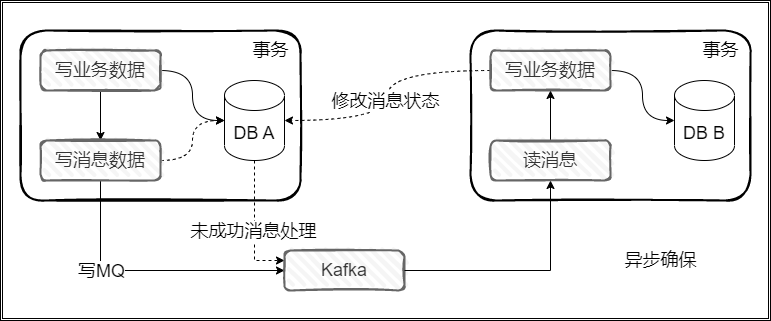

The diagram above was exported from draw.io. Its source (the exported page's mxGraphModel, read from the mxfile embedded in the PNG):
<mxGraphModel dx="1038" dy="491" grid="1" gridSize="10" guides="1" tooltips="1" connect="1" arrows="1" fold="1" page="1" pageScale="1" pageWidth="827" pageHeight="1169" math="0" shadow="0">
  <root>
    <mxCell id="0" />
    <mxCell id="1" parent="0" />
    <mxCell id="0_0J4do6zRIgXTI5V3QD-31" value="" style="shape=ext;double=1;rounded=0;whiteSpace=wrap;html=1;fontSize=18;" vertex="1" parent="1">
      <mxGeometry x="160" y="410" width="770" height="320" as="geometry" />
    </mxCell>
    <mxCell id="0_0J4do6zRIgXTI5V3QD-4" value="" style="rounded=1;whiteSpace=wrap;html=1;strokeWidth=2;fillWeight=4;hachureGap=8;hachureAngle=45;sketch=1;" vertex="1" parent="1">
      <mxGeometry x="180" y="440" width="280" height="170" as="geometry" />
    </mxCell>
    <mxCell id="0_0J4do6zRIgXTI5V3QD-7" value="" style="edgeStyle=orthogonalEdgeStyle;rounded=0;orthogonalLoop=1;jettySize=auto;html=1;fontSize=18;" edge="1" parent="1" source="0_0J4do6zRIgXTI5V3QD-5" target="0_0J4do6zRIgXTI5V3QD-6">
      <mxGeometry relative="1" as="geometry" />
    </mxCell>
    <mxCell id="0_0J4do6zRIgXTI5V3QD-10" value="" style="edgeStyle=orthogonalEdgeStyle;rounded=0;orthogonalLoop=1;jettySize=auto;html=1;fontSize=18;curved=1;" edge="1" parent="1" source="0_0J4do6zRIgXTI5V3QD-5" target="0_0J4do6zRIgXTI5V3QD-9">
      <mxGeometry relative="1" as="geometry" />
    </mxCell>
    <mxCell id="0_0J4do6zRIgXTI5V3QD-5" value="&lt;font style=&quot;font-size: 18px;&quot;&gt;写业务数据&lt;/font&gt;" style="rounded=1;whiteSpace=wrap;html=1;strokeWidth=2;fillWeight=4;hachureGap=8;hachureAngle=45;sketch=1;fillColor=#f5f5f5;fontColor=#333333;strokeColor=#666666;" vertex="1" parent="1">
      <mxGeometry x="200" y="460" width="120" height="40" as="geometry" />
    </mxCell>
    <mxCell id="0_0J4do6zRIgXTI5V3QD-11" value="" style="edgeStyle=orthogonalEdgeStyle;rounded=0;orthogonalLoop=1;jettySize=auto;html=1;fontSize=18;dashed=1;curved=1;" edge="1" parent="1" source="0_0J4do6zRIgXTI5V3QD-6" target="0_0J4do6zRIgXTI5V3QD-9">
      <mxGeometry relative="1" as="geometry" />
    </mxCell>
    <mxCell id="0_0J4do6zRIgXTI5V3QD-14" style="rounded=0;orthogonalLoop=1;jettySize=auto;html=1;entryX=0;entryY=0.5;entryDx=0;entryDy=0;fontSize=18;exitX=0.5;exitY=1;exitDx=0;exitDy=0;edgeStyle=orthogonalEdgeStyle;" edge="1" parent="1" source="0_0J4do6zRIgXTI5V3QD-6" target="0_0J4do6zRIgXTI5V3QD-13">
      <mxGeometry relative="1" as="geometry" />
    </mxCell>
    <mxCell id="0_0J4do6zRIgXTI5V3QD-17" value="写MQ" style="edgeLabel;html=1;align=center;verticalAlign=middle;resizable=0;points=[];fontSize=18;" vertex="1" connectable="0" parent="0_0J4do6zRIgXTI5V3QD-14">
      <mxGeometry x="-0.1827" y="1" relative="1" as="geometry">
        <mxPoint x="-22" y="1" as="offset" />
      </mxGeometry>
    </mxCell>
    <mxCell id="0_0J4do6zRIgXTI5V3QD-6" value="&lt;font style=&quot;font-size: 18px;&quot;&gt;写消息数据&lt;/font&gt;" style="rounded=1;whiteSpace=wrap;html=1;strokeWidth=2;fillWeight=4;hachureGap=8;hachureAngle=45;sketch=1;fillColor=#f5f5f5;fontColor=#333333;strokeColor=#666666;" vertex="1" parent="1">
      <mxGeometry x="200" y="550" width="120" height="40" as="geometry" />
    </mxCell>
    <mxCell id="0_0J4do6zRIgXTI5V3QD-15" style="edgeStyle=orthogonalEdgeStyle;rounded=0;orthogonalLoop=1;jettySize=auto;html=1;entryX=0;entryY=0.25;entryDx=0;entryDy=0;fontSize=18;dashed=1;" edge="1" parent="1" source="0_0J4do6zRIgXTI5V3QD-9" target="0_0J4do6zRIgXTI5V3QD-13">
      <mxGeometry relative="1" as="geometry" />
    </mxCell>
    <mxCell id="0_0J4do6zRIgXTI5V3QD-16" value="未成功消息处理" style="edgeLabel;html=1;align=center;verticalAlign=middle;resizable=0;points=[];fontSize=18;" vertex="1" connectable="0" parent="0_0J4do6zRIgXTI5V3QD-15">
      <mxGeometry x="0.0795" y="-2" relative="1" as="geometry">
        <mxPoint as="offset" />
      </mxGeometry>
    </mxCell>
    <mxCell id="0_0J4do6zRIgXTI5V3QD-9" value="DB A" style="shape=cylinder3;whiteSpace=wrap;html=1;boundedLbl=1;backgroundOutline=1;size=15;fontSize=18;" vertex="1" parent="1">
      <mxGeometry x="384" y="490" width="60" height="80" as="geometry" />
    </mxCell>
    <mxCell id="0_0J4do6zRIgXTI5V3QD-12" value="事务" style="text;html=1;align=center;verticalAlign=middle;resizable=0;points=[];autosize=1;strokeColor=none;fillColor=none;fontSize=18;" vertex="1" parent="1">
      <mxGeometry x="400" y="440" width="60" height="40" as="geometry" />
    </mxCell>
    <mxCell id="0_0J4do6zRIgXTI5V3QD-13" value="&lt;font style=&quot;font-size: 18px;&quot;&gt;Kafka&lt;/font&gt;" style="rounded=1;whiteSpace=wrap;html=1;strokeWidth=2;fillWeight=4;hachureGap=8;hachureAngle=45;sketch=1;fillColor=#f5f5f5;fontColor=#333333;strokeColor=#666666;" vertex="1" parent="1">
      <mxGeometry x="444" y="660" width="120" height="40" as="geometry" />
    </mxCell>
    <mxCell id="0_0J4do6zRIgXTI5V3QD-18" value="" style="rounded=1;whiteSpace=wrap;html=1;strokeWidth=2;fillWeight=4;hachureGap=8;hachureAngle=45;sketch=1;" vertex="1" parent="1">
      <mxGeometry x="630" y="440" width="280" height="170" as="geometry" />
    </mxCell>
    <mxCell id="0_0J4do6zRIgXTI5V3QD-20" value="" style="edgeStyle=orthogonalEdgeStyle;rounded=0;orthogonalLoop=1;jettySize=auto;html=1;fontSize=18;curved=1;" edge="1" parent="1" source="0_0J4do6zRIgXTI5V3QD-21" target="0_0J4do6zRIgXTI5V3QD-24">
      <mxGeometry relative="1" as="geometry" />
    </mxCell>
    <mxCell id="0_0J4do6zRIgXTI5V3QD-29" style="edgeStyle=orthogonalEdgeStyle;rounded=0;orthogonalLoop=1;jettySize=auto;html=1;entryX=1;entryY=0.5;entryDx=0;entryDy=0;entryPerimeter=0;fontSize=18;curved=1;dashed=1;" edge="1" parent="1" source="0_0J4do6zRIgXTI5V3QD-21" target="0_0J4do6zRIgXTI5V3QD-9">
      <mxGeometry relative="1" as="geometry" />
    </mxCell>
    <mxCell id="0_0J4do6zRIgXTI5V3QD-30" value="修改消息状态" style="edgeLabel;html=1;align=center;verticalAlign=middle;resizable=0;points=[];fontSize=18;" vertex="1" connectable="0" parent="0_0J4do6zRIgXTI5V3QD-29">
      <mxGeometry x="0.1125" y="-3" relative="1" as="geometry">
        <mxPoint y="-9" as="offset" />
      </mxGeometry>
    </mxCell>
    <mxCell id="0_0J4do6zRIgXTI5V3QD-21" value="&lt;font style=&quot;font-size: 18px;&quot;&gt;写业务数据&lt;/font&gt;" style="rounded=1;whiteSpace=wrap;html=1;strokeWidth=2;fillWeight=4;hachureGap=8;hachureAngle=45;sketch=1;fillColor=#f5f5f5;fontColor=#333333;strokeColor=#666666;" vertex="1" parent="1">
      <mxGeometry x="650" y="460" width="120" height="40" as="geometry" />
    </mxCell>
    <mxCell id="0_0J4do6zRIgXTI5V3QD-26" value="" style="edgeStyle=orthogonalEdgeStyle;rounded=0;orthogonalLoop=1;jettySize=auto;html=1;fontSize=18;" edge="1" parent="1" source="0_0J4do6zRIgXTI5V3QD-23" target="0_0J4do6zRIgXTI5V3QD-21">
      <mxGeometry relative="1" as="geometry" />
    </mxCell>
    <mxCell id="0_0J4do6zRIgXTI5V3QD-23" value="&lt;span style=&quot;font-size: 18px;&quot;&gt;读消息&lt;/span&gt;" style="rounded=1;whiteSpace=wrap;html=1;strokeWidth=2;fillWeight=4;hachureGap=8;hachureAngle=45;sketch=1;fillColor=#f5f5f5;fontColor=#333333;strokeColor=#666666;" vertex="1" parent="1">
      <mxGeometry x="650" y="550" width="120" height="40" as="geometry" />
    </mxCell>
    <mxCell id="0_0J4do6zRIgXTI5V3QD-24" value="DB B" style="shape=cylinder3;whiteSpace=wrap;html=1;boundedLbl=1;backgroundOutline=1;size=15;fontSize=18;" vertex="1" parent="1">
      <mxGeometry x="834" y="490" width="60" height="80" as="geometry" />
    </mxCell>
    <mxCell id="0_0J4do6zRIgXTI5V3QD-25" value="事务" style="text;html=1;align=center;verticalAlign=middle;resizable=0;points=[];autosize=1;strokeColor=none;fillColor=none;fontSize=18;" vertex="1" parent="1">
      <mxGeometry x="850" y="440" width="60" height="40" as="geometry" />
    </mxCell>
    <mxCell id="0_0J4do6zRIgXTI5V3QD-27" style="edgeStyle=orthogonalEdgeStyle;rounded=0;orthogonalLoop=1;jettySize=auto;html=1;entryX=0.5;entryY=1;entryDx=0;entryDy=0;fontSize=18;" edge="1" parent="1" source="0_0J4do6zRIgXTI5V3QD-13" target="0_0J4do6zRIgXTI5V3QD-23">
      <mxGeometry relative="1" as="geometry" />
    </mxCell>
    <mxCell id="0_0J4do6zRIgXTI5V3QD-32" value="异步确保" style="text;html=1;align=center;verticalAlign=middle;resizable=0;points=[];autosize=1;strokeColor=none;fillColor=none;fontSize=18;" vertex="1" parent="1">
      <mxGeometry x="770.06" y="650" width="100" height="40" as="geometry" />
    </mxCell>
  </root>
</mxGraphModel>